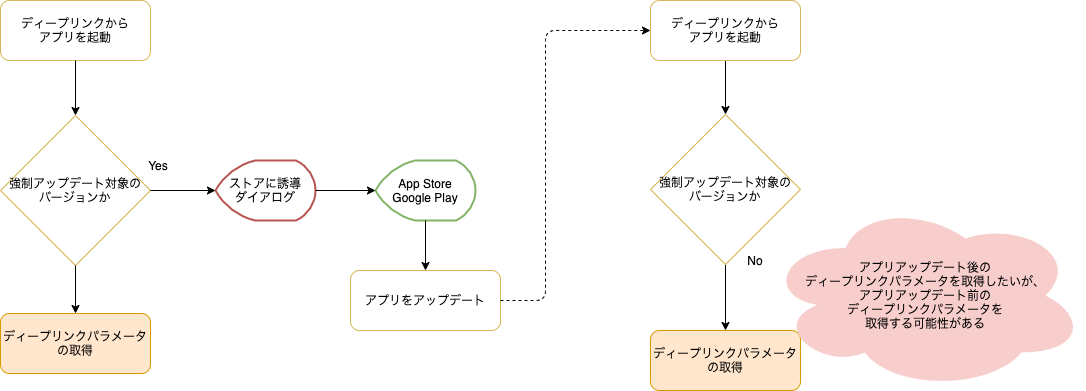

The diagram above was exported from draw.io. Its source (the exported page's mxGraphModel, read from the mxfile embedded in the PNG):
<mxGraphModel dx="1186" dy="822" grid="1" gridSize="10" guides="1" tooltips="1" connect="1" arrows="1" fold="1" page="1" pageScale="1" pageWidth="827" pageHeight="1169" math="0" shadow="0">
  <root>
    <mxCell id="0" />
    <mxCell id="1" parent="0" />
    <mxCell id="fnyaakMThGzp86UpHun1-2" value="ディープリンクから&lt;br&gt;アプリを起動" style="rounded=1;whiteSpace=wrap;html=1;strokeColor=#d6b656;fillColor=none;" parent="1" vertex="1">
      <mxGeometry x="235" y="270" width="150" height="60" as="geometry" />
    </mxCell>
    <mxCell id="fnyaakMThGzp86UpHun1-4" value="強制アップデート対象の&lt;br&gt;バージョンか" style="rhombus;whiteSpace=wrap;html=1;strokeColor=#d6b656;fillColor=none;" parent="1" vertex="1">
      <mxGeometry x="235" y="385" width="150" height="150" as="geometry" />
    </mxCell>
    <mxCell id="fnyaakMThGzp86UpHun1-5" value="ストアに誘導&lt;br&gt;ダイアログ" style="strokeWidth=2;html=1;shape=mxgraph.flowchart.display;whiteSpace=wrap;strokeColor=#b85450;fillColor=none;" parent="1" vertex="1">
      <mxGeometry x="450" y="430" width="100" height="60" as="geometry" />
    </mxCell>
    <mxCell id="fnyaakMThGzp86UpHun1-6" value="App Store&lt;br&gt;Google Play" style="strokeWidth=2;html=1;shape=mxgraph.flowchart.display;whiteSpace=wrap;strokeColor=#82b366;fillColor=none;" parent="1" vertex="1">
      <mxGeometry x="610" y="430" width="100" height="60" as="geometry" />
    </mxCell>
    <mxCell id="fnyaakMThGzp86UpHun1-8" value="アプリをアップデート" style="rounded=1;whiteSpace=wrap;html=1;strokeColor=#d6b656;fillColor=none;" parent="1" vertex="1">
      <mxGeometry x="585" y="540" width="150" height="60" as="geometry" />
    </mxCell>
    <mxCell id="fnyaakMThGzp86UpHun1-10" value="ディープリンクパラメータの取得" style="rounded=1;whiteSpace=wrap;html=1;strokeColor=#d79b00;fillColor=#ffe6cc;" parent="1" vertex="1">
      <mxGeometry x="885" y="600" width="150" height="60" as="geometry" />
    </mxCell>
    <mxCell id="fnyaakMThGzp86UpHun1-12" value="" style="endArrow=classic;html=1;exitX=0.5;exitY=1;exitDx=0;exitDy=0;entryX=0.5;entryY=0;entryDx=0;entryDy=0;" parent="1" source="fnyaakMThGzp86UpHun1-2" target="fnyaakMThGzp86UpHun1-4" edge="1">
      <mxGeometry width="50" height="50" relative="1" as="geometry">
        <mxPoint x="670" y="420" as="sourcePoint" />
        <mxPoint x="720" y="370" as="targetPoint" />
      </mxGeometry>
    </mxCell>
    <mxCell id="fnyaakMThGzp86UpHun1-13" value="" style="endArrow=classic;html=1;exitX=1;exitY=0.5;exitDx=0;exitDy=0;entryX=0;entryY=0.5;entryDx=0;entryDy=0;entryPerimeter=0;" parent="1" source="fnyaakMThGzp86UpHun1-4" target="fnyaakMThGzp86UpHun1-5" edge="1">
      <mxGeometry width="50" height="50" relative="1" as="geometry">
        <mxPoint x="320" y="340" as="sourcePoint" />
        <mxPoint x="320" y="390" as="targetPoint" />
      </mxGeometry>
    </mxCell>
    <mxCell id="fnyaakMThGzp86UpHun1-14" value="" style="endArrow=classic;html=1;exitX=1;exitY=0.5;exitDx=0;exitDy=0;entryX=0;entryY=0.5;entryDx=0;entryDy=0;entryPerimeter=0;exitPerimeter=0;" parent="1" source="fnyaakMThGzp86UpHun1-5" target="fnyaakMThGzp86UpHun1-6" edge="1">
      <mxGeometry width="50" height="50" relative="1" as="geometry">
        <mxPoint x="395" y="465" as="sourcePoint" />
        <mxPoint x="460" y="470" as="targetPoint" />
      </mxGeometry>
    </mxCell>
    <mxCell id="fnyaakMThGzp86UpHun1-15" value="" style="endArrow=classic;html=1;exitX=0.5;exitY=1;exitDx=0;exitDy=0;entryX=0.5;entryY=0;entryDx=0;entryDy=0;exitPerimeter=0;" parent="1" source="fnyaakMThGzp86UpHun1-6" target="fnyaakMThGzp86UpHun1-8" edge="1">
      <mxGeometry width="50" height="50" relative="1" as="geometry">
        <mxPoint x="560" y="470" as="sourcePoint" />
        <mxPoint x="620" y="470" as="targetPoint" />
      </mxGeometry>
    </mxCell>
    <mxCell id="fnyaakMThGzp86UpHun1-18" value="" style="endArrow=classic;html=1;entryX=0.5;entryY=0;entryDx=0;entryDy=0;exitX=0.5;exitY=1;exitDx=0;exitDy=0;" parent="1" source="fnyaakMThGzp86UpHun1-23" target="fnyaakMThGzp86UpHun1-21" edge="1">
      <mxGeometry width="50" height="50" relative="1" as="geometry">
        <mxPoint x="960" y="330" as="sourcePoint" />
        <mxPoint x="960" y="385" as="targetPoint" />
      </mxGeometry>
    </mxCell>
    <mxCell id="fnyaakMThGzp86UpHun1-19" value="" style="endArrow=classic;html=1;exitX=0.5;exitY=1;exitDx=0;exitDy=0;" parent="1" source="fnyaakMThGzp86UpHun1-21" target="fnyaakMThGzp86UpHun1-10" edge="1">
      <mxGeometry width="50" height="50" relative="1" as="geometry">
        <mxPoint x="960" y="535" as="sourcePoint" />
        <mxPoint x="970" y="395" as="targetPoint" />
      </mxGeometry>
    </mxCell>
    <mxCell id="fnyaakMThGzp86UpHun1-20" value="" style="endArrow=classic;html=1;exitX=1;exitY=0.5;exitDx=0;exitDy=0;entryX=0;entryY=0.5;entryDx=0;entryDy=0;dashed=1;" parent="1" source="fnyaakMThGzp86UpHun1-8" target="fnyaakMThGzp86UpHun1-23" edge="1">
      <mxGeometry width="50" height="50" relative="1" as="geometry">
        <mxPoint x="760" y="420" as="sourcePoint" />
        <mxPoint x="870" y="300" as="targetPoint" />
        <Array as="points">
          <mxPoint x="780" y="570" />
          <mxPoint x="780" y="300" />
        </Array>
      </mxGeometry>
    </mxCell>
    <mxCell id="fnyaakMThGzp86UpHun1-21" value="強制アップデート対象の&lt;br&gt;バージョンか" style="rhombus;whiteSpace=wrap;html=1;strokeColor=#d6b656;fillColor=none;" parent="1" vertex="1">
      <mxGeometry x="885" y="384" width="150" height="150" as="geometry" />
    </mxCell>
    <mxCell id="fnyaakMThGzp86UpHun1-22" value="&lt;span&gt;アプリアップデート後の&lt;br&gt;ディープリンクパラメータを取得したいが、&lt;br&gt;アプリアップデート前の&lt;br&gt;ディープリンクパラメータを&lt;br&gt;取得する可能性がある&lt;/span&gt;" style="ellipse;shape=cloud;whiteSpace=wrap;html=1;fillColor=#f8cecc;strokeColor=none;" parent="1" vertex="1">
      <mxGeometry x="1000" y="470" width="320" height="190" as="geometry" />
    </mxCell>
    <mxCell id="fnyaakMThGzp86UpHun1-23" value="ディープリンクから&lt;br&gt;アプリを起動" style="rounded=1;whiteSpace=wrap;html=1;strokeColor=#d6b656;gradientColor=#ffffff;fillColor=none;" parent="1" vertex="1">
      <mxGeometry x="885" y="270" width="150" height="60" as="geometry" />
    </mxCell>
    <mxCell id="ONvf-ulz06XcIn1WHz_k-1" value="Yes" style="text;html=1;strokeColor=none;fillColor=none;align=center;verticalAlign=middle;whiteSpace=wrap;rounded=0;" parent="1" vertex="1">
      <mxGeometry x="373" y="425" width="40" height="20" as="geometry" />
    </mxCell>
    <mxCell id="ONvf-ulz06XcIn1WHz_k-2" value="No" style="text;html=1;strokeColor=none;fillColor=none;align=center;verticalAlign=middle;whiteSpace=wrap;rounded=0;" parent="1" vertex="1">
      <mxGeometry x="970" y="520" width="40" height="20" as="geometry" />
    </mxCell>
    <mxCell id="zulYYP7g2W94r-wZaMTd-1" value="ディープリンクパラメータの取得" style="rounded=1;whiteSpace=wrap;html=1;strokeColor=#d79b00;fillColor=#ffe6cc;" parent="1" vertex="1">
      <mxGeometry x="235" y="583" width="150" height="60" as="geometry" />
    </mxCell>
    <mxCell id="zulYYP7g2W94r-wZaMTd-2" value="" style="endArrow=classic;html=1;exitX=0.5;exitY=1;exitDx=0;exitDy=0;entryX=0.5;entryY=0;entryDx=0;entryDy=0;" parent="1" source="fnyaakMThGzp86UpHun1-4" target="zulYYP7g2W94r-wZaMTd-1" edge="1">
      <mxGeometry width="50" height="50" relative="1" as="geometry">
        <mxPoint x="320" y="340" as="sourcePoint" />
        <mxPoint x="320" y="395" as="targetPoint" />
      </mxGeometry>
    </mxCell>
  </root>
</mxGraphModel>